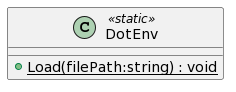

The diagram above was rendered by PlantUML. Its source (embedded in the PNG):
@startuml
class DotEnv <<static>> {
    + {static} Load(filePath:string) : void
}
@enduml